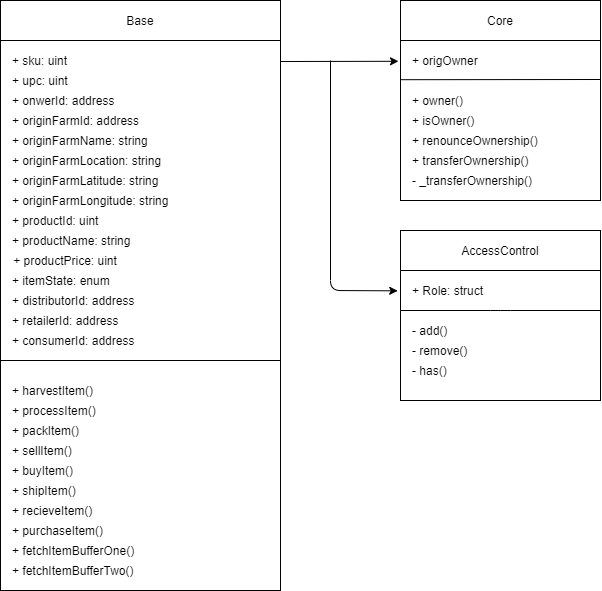

The diagram above was exported from draw.io. Its source (the exported page's mxGraphModel, read from the mxfile embedded in the PNG):
<mxGraphModel dx="1038" dy="592" grid="1" gridSize="10" guides="1" tooltips="1" connect="1" arrows="1" fold="1" page="1" pageScale="1" pageWidth="850" pageHeight="1400" math="0" shadow="0">
  <root>
    <mxCell id="0" />
    <mxCell id="1" parent="0" />
    <mxCell id="Ley14VfHWXUZP2pH2dIG-1" value="" style="shape=internalStorage;whiteSpace=wrap;html=1;backgroundOutline=1;dx=0;dy=40;align=left;" vertex="1" parent="1">
      <mxGeometry x="40" y="80" width="280" height="360" as="geometry" />
    </mxCell>
    <mxCell id="Ley14VfHWXUZP2pH2dIG-2" value="+ sku: uint" style="text;html=1;strokeColor=none;fillColor=none;align=left;verticalAlign=middle;whiteSpace=wrap;rounded=0;" vertex="1" parent="1">
      <mxGeometry x="50" y="130" width="70" height="20" as="geometry" />
    </mxCell>
    <mxCell id="Ley14VfHWXUZP2pH2dIG-3" value="+ upc: uint" style="text;html=1;strokeColor=none;fillColor=none;align=left;verticalAlign=middle;whiteSpace=wrap;rounded=0;" vertex="1" parent="1">
      <mxGeometry x="50" y="150" width="70" height="20" as="geometry" />
    </mxCell>
    <mxCell id="Ley14VfHWXUZP2pH2dIG-4" value="+ onwerId: address" style="text;html=1;strokeColor=none;fillColor=none;align=left;verticalAlign=middle;whiteSpace=wrap;rounded=0;" vertex="1" parent="1">
      <mxGeometry x="50" y="170" width="130" height="20" as="geometry" />
    </mxCell>
    <mxCell id="Ley14VfHWXUZP2pH2dIG-5" value="+ originFarmId: address" style="text;html=1;strokeColor=none;fillColor=none;align=left;verticalAlign=middle;whiteSpace=wrap;rounded=0;" vertex="1" parent="1">
      <mxGeometry x="50" y="190" width="140" height="20" as="geometry" />
    </mxCell>
    <mxCell id="Ley14VfHWXUZP2pH2dIG-6" value="+ originFarmName: string" style="text;html=1;strokeColor=none;fillColor=none;align=left;verticalAlign=middle;whiteSpace=wrap;rounded=0;" vertex="1" parent="1">
      <mxGeometry x="50" y="210" width="150" height="20" as="geometry" />
    </mxCell>
    <mxCell id="Ley14VfHWXUZP2pH2dIG-7" value="+ originFarmLocation: string" style="text;html=1;strokeColor=none;fillColor=none;align=left;verticalAlign=middle;whiteSpace=wrap;rounded=0;" vertex="1" parent="1">
      <mxGeometry x="50" y="230" width="160" height="20" as="geometry" />
    </mxCell>
    <mxCell id="Ley14VfHWXUZP2pH2dIG-8" value="+ originFarmLatitude: string" style="text;html=1;strokeColor=none;fillColor=none;align=left;verticalAlign=middle;whiteSpace=wrap;rounded=0;" vertex="1" parent="1">
      <mxGeometry x="50" y="250" width="160" height="20" as="geometry" />
    </mxCell>
    <mxCell id="Ley14VfHWXUZP2pH2dIG-9" value="+ originFarmLongitude: string" style="text;html=1;strokeColor=none;fillColor=none;align=left;verticalAlign=middle;whiteSpace=wrap;rounded=0;" vertex="1" parent="1">
      <mxGeometry x="50" y="270" width="160" height="20" as="geometry" />
    </mxCell>
    <mxCell id="Ley14VfHWXUZP2pH2dIG-10" value="+ productId: uint" style="text;html=1;strokeColor=none;fillColor=none;align=left;verticalAlign=middle;whiteSpace=wrap;rounded=0;" vertex="1" parent="1">
      <mxGeometry x="50" y="290" width="90" height="20" as="geometry" />
    </mxCell>
    <mxCell id="Ley14VfHWXUZP2pH2dIG-11" value="+ productName: string" style="text;html=1;strokeColor=none;fillColor=none;align=left;verticalAlign=middle;whiteSpace=wrap;rounded=0;" vertex="1" parent="1">
      <mxGeometry x="50" y="310" width="130" height="20" as="geometry" />
    </mxCell>
    <mxCell id="Ley14VfHWXUZP2pH2dIG-12" value="+ productPrice: uint" style="text;html=1;strokeColor=none;fillColor=none;align=center;verticalAlign=middle;whiteSpace=wrap;rounded=0;" vertex="1" parent="1">
      <mxGeometry x="50" y="330" width="110" height="20" as="geometry" />
    </mxCell>
    <mxCell id="Ley14VfHWXUZP2pH2dIG-13" value="+ itemState: enum" style="text;html=1;strokeColor=none;fillColor=none;align=left;verticalAlign=middle;whiteSpace=wrap;rounded=0;" vertex="1" parent="1">
      <mxGeometry x="50" y="350" width="100" height="20" as="geometry" />
    </mxCell>
    <mxCell id="Ley14VfHWXUZP2pH2dIG-14" value="+ distributorId: address" style="text;html=1;strokeColor=none;fillColor=none;align=left;verticalAlign=middle;whiteSpace=wrap;rounded=0;" vertex="1" parent="1">
      <mxGeometry x="50" y="370" width="130" height="20" as="geometry" />
    </mxCell>
    <mxCell id="Ley14VfHWXUZP2pH2dIG-15" value="+ retailerId: address" style="text;html=1;strokeColor=none;fillColor=none;align=left;verticalAlign=middle;whiteSpace=wrap;rounded=0;" vertex="1" parent="1">
      <mxGeometry x="50" y="390" width="120" height="20" as="geometry" />
    </mxCell>
    <mxCell id="Ley14VfHWXUZP2pH2dIG-16" value="+ consumerId: address" style="text;html=1;strokeColor=none;fillColor=none;align=left;verticalAlign=middle;whiteSpace=wrap;rounded=0;" vertex="1" parent="1">
      <mxGeometry x="50" y="410" width="130" height="20" as="geometry" />
    </mxCell>
    <mxCell id="Ley14VfHWXUZP2pH2dIG-22" value="" style="shape=internalStorage;whiteSpace=wrap;html=1;backgroundOutline=1;dx=0;dy=40;" vertex="1" parent="1">
      <mxGeometry x="440" y="80" width="200" height="200" as="geometry" />
    </mxCell>
    <mxCell id="Ley14VfHWXUZP2pH2dIG-23" value="" style="shape=internalStorage;whiteSpace=wrap;html=1;backgroundOutline=1;dx=0;dy=40;" vertex="1" parent="1">
      <mxGeometry x="440" y="310" width="200" height="170" as="geometry" />
    </mxCell>
    <mxCell id="Ley14VfHWXUZP2pH2dIG-25" value="" style="endArrow=classic;html=1;entryX=-0.01;entryY=0.304;entryDx=0;entryDy=0;entryPerimeter=0;" edge="1" parent="1" target="Ley14VfHWXUZP2pH2dIG-22">
      <mxGeometry width="50" height="50" relative="1" as="geometry">
        <mxPoint x="320" y="141" as="sourcePoint" />
        <mxPoint x="450" y="250" as="targetPoint" />
      </mxGeometry>
    </mxCell>
    <mxCell id="Ley14VfHWXUZP2pH2dIG-26" value="" style="endArrow=classic;html=1;entryX=-0.014;entryY=0.355;entryDx=0;entryDy=0;entryPerimeter=0;" edge="1" parent="1" target="Ley14VfHWXUZP2pH2dIG-23">
      <mxGeometry width="50" height="50" relative="1" as="geometry">
        <mxPoint x="370" y="140" as="sourcePoint" />
        <mxPoint x="380" y="370" as="targetPoint" />
        <Array as="points">
          <mxPoint x="370" y="370" />
        </Array>
      </mxGeometry>
    </mxCell>
    <mxCell id="Ley14VfHWXUZP2pH2dIG-28" value="" style="endArrow=none;html=1;exitX=0.002;exitY=0.396;exitDx=0;exitDy=0;exitPerimeter=0;" edge="1" parent="1" source="Ley14VfHWXUZP2pH2dIG-22">
      <mxGeometry width="50" height="50" relative="1" as="geometry">
        <mxPoint x="470" y="200" as="sourcePoint" />
        <mxPoint x="640" y="159" as="targetPoint" />
      </mxGeometry>
    </mxCell>
    <mxCell id="Ley14VfHWXUZP2pH2dIG-30" value="+ origOwner" style="text;html=1;strokeColor=none;fillColor=none;align=left;verticalAlign=middle;whiteSpace=wrap;rounded=0;" vertex="1" parent="1">
      <mxGeometry x="450" y="130" width="80" height="20" as="geometry" />
    </mxCell>
    <mxCell id="Ley14VfHWXUZP2pH2dIG-31" value="+ owner()" style="text;html=1;strokeColor=none;fillColor=none;align=left;verticalAlign=middle;whiteSpace=wrap;rounded=0;" vertex="1" parent="1">
      <mxGeometry x="450" y="170" width="60" height="20" as="geometry" />
    </mxCell>
    <mxCell id="Ley14VfHWXUZP2pH2dIG-32" value="+ isOwner()" style="text;html=1;strokeColor=none;fillColor=none;align=left;verticalAlign=middle;whiteSpace=wrap;rounded=0;" vertex="1" parent="1">
      <mxGeometry x="450" y="190" width="70" height="20" as="geometry" />
    </mxCell>
    <mxCell id="Ley14VfHWXUZP2pH2dIG-33" value="+ renounceOwnership()" style="text;html=1;strokeColor=none;fillColor=none;align=left;verticalAlign=middle;whiteSpace=wrap;rounded=0;" vertex="1" parent="1">
      <mxGeometry x="450" y="210" width="130" height="20" as="geometry" />
    </mxCell>
    <mxCell id="Ley14VfHWXUZP2pH2dIG-34" value="- _transferOwnership()" style="text;html=1;strokeColor=none;fillColor=none;align=left;verticalAlign=middle;whiteSpace=wrap;rounded=0;" vertex="1" parent="1">
      <mxGeometry x="450" y="250" width="130" height="20" as="geometry" />
    </mxCell>
    <mxCell id="Ley14VfHWXUZP2pH2dIG-35" value="+ transferOwnership()" style="text;html=1;strokeColor=none;fillColor=none;align=left;verticalAlign=middle;whiteSpace=wrap;rounded=0;" vertex="1" parent="1">
      <mxGeometry x="450" y="230" width="120" height="20" as="geometry" />
    </mxCell>
    <mxCell id="Ley14VfHWXUZP2pH2dIG-37" value="Base" style="text;html=1;strokeColor=none;fillColor=none;align=center;verticalAlign=middle;whiteSpace=wrap;rounded=0;" vertex="1" parent="1">
      <mxGeometry x="160" y="90" width="40" height="20" as="geometry" />
    </mxCell>
    <mxCell id="Ley14VfHWXUZP2pH2dIG-38" value="Core" style="text;html=1;strokeColor=none;fillColor=none;align=center;verticalAlign=middle;whiteSpace=wrap;rounded=0;" vertex="1" parent="1">
      <mxGeometry x="520" y="90" width="40" height="20" as="geometry" />
    </mxCell>
    <mxCell id="Ley14VfHWXUZP2pH2dIG-39" value="AccessControl" style="text;html=1;strokeColor=none;fillColor=none;align=center;verticalAlign=middle;whiteSpace=wrap;rounded=0;" vertex="1" parent="1">
      <mxGeometry x="520" y="320" width="40" height="20" as="geometry" />
    </mxCell>
    <mxCell id="Ley14VfHWXUZP2pH2dIG-40" value="+ Role: struct" style="text;html=1;strokeColor=none;fillColor=none;align=left;verticalAlign=middle;whiteSpace=wrap;rounded=0;" vertex="1" parent="1">
      <mxGeometry x="450" y="360" width="80" height="20" as="geometry" />
    </mxCell>
    <mxCell id="Ley14VfHWXUZP2pH2dIG-41" value="- has()" style="text;html=1;strokeColor=none;fillColor=none;align=left;verticalAlign=middle;whiteSpace=wrap;rounded=0;" vertex="1" parent="1">
      <mxGeometry x="450" y="440" width="40" height="20" as="geometry" />
    </mxCell>
    <mxCell id="Ley14VfHWXUZP2pH2dIG-42" value="- add()" style="text;html=1;strokeColor=none;fillColor=none;align=left;verticalAlign=middle;whiteSpace=wrap;rounded=0;" vertex="1" parent="1">
      <mxGeometry x="450" y="400" width="40" height="20" as="geometry" />
    </mxCell>
    <mxCell id="Ley14VfHWXUZP2pH2dIG-43" value="- remove()" style="text;html=1;strokeColor=none;fillColor=none;align=left;verticalAlign=middle;whiteSpace=wrap;rounded=0;" vertex="1" parent="1">
      <mxGeometry x="450" y="420" width="60" height="20" as="geometry" />
    </mxCell>
    <mxCell id="Ley14VfHWXUZP2pH2dIG-45" value="" style="endArrow=none;html=1;" edge="1" parent="1">
      <mxGeometry width="50" height="50" relative="1" as="geometry">
        <mxPoint x="440" y="390" as="sourcePoint" />
        <mxPoint x="640" y="390" as="targetPoint" />
        <Array as="points">
          <mxPoint x="540" y="390" />
        </Array>
      </mxGeometry>
    </mxCell>
    <mxCell id="Ley14VfHWXUZP2pH2dIG-47" value="" style="rounded=0;whiteSpace=wrap;html=1;align=left;" vertex="1" parent="1">
      <mxGeometry x="40" y="440" width="280" height="230" as="geometry" />
    </mxCell>
    <mxCell id="Ley14VfHWXUZP2pH2dIG-48" value="+ harvestItem()" style="text;html=1;strokeColor=none;fillColor=none;align=left;verticalAlign=middle;whiteSpace=wrap;rounded=0;" vertex="1" parent="1">
      <mxGeometry x="50" y="460" width="90" height="20" as="geometry" />
    </mxCell>
    <mxCell id="Ley14VfHWXUZP2pH2dIG-49" value="+ processItem()" style="text;html=1;strokeColor=none;fillColor=none;align=left;verticalAlign=middle;whiteSpace=wrap;rounded=0;" vertex="1" parent="1">
      <mxGeometry x="50" y="480" width="90" height="20" as="geometry" />
    </mxCell>
    <mxCell id="Ley14VfHWXUZP2pH2dIG-50" value="+ packItem()" style="text;html=1;strokeColor=none;fillColor=none;align=left;verticalAlign=middle;whiteSpace=wrap;rounded=0;" vertex="1" parent="1">
      <mxGeometry x="50" y="500" width="80" height="20" as="geometry" />
    </mxCell>
    <mxCell id="Ley14VfHWXUZP2pH2dIG-51" value="+ sellItem()" style="text;html=1;strokeColor=none;fillColor=none;align=left;verticalAlign=middle;whiteSpace=wrap;rounded=0;" vertex="1" parent="1">
      <mxGeometry x="50" y="520" width="70" height="20" as="geometry" />
    </mxCell>
    <mxCell id="Ley14VfHWXUZP2pH2dIG-53" value="+ shipItem()" style="text;html=1;strokeColor=none;fillColor=none;align=left;verticalAlign=middle;whiteSpace=wrap;rounded=0;" vertex="1" parent="1">
      <mxGeometry x="50" y="560" width="70" height="20" as="geometry" />
    </mxCell>
    <mxCell id="Ley14VfHWXUZP2pH2dIG-54" value="+ recieveItem()" style="text;html=1;strokeColor=none;fillColor=none;align=left;verticalAlign=middle;whiteSpace=wrap;rounded=0;" vertex="1" parent="1">
      <mxGeometry x="50" y="580" width="90" height="20" as="geometry" />
    </mxCell>
    <mxCell id="Ley14VfHWXUZP2pH2dIG-55" value="+ purchaseItem()" style="text;html=1;strokeColor=none;fillColor=none;align=left;verticalAlign=middle;whiteSpace=wrap;rounded=0;" vertex="1" parent="1">
      <mxGeometry x="50" y="600" width="100" height="20" as="geometry" />
    </mxCell>
    <mxCell id="Ley14VfHWXUZP2pH2dIG-56" value="+ fetchItemBufferOne()" style="text;html=1;strokeColor=none;fillColor=none;align=left;verticalAlign=middle;whiteSpace=wrap;rounded=0;" vertex="1" parent="1">
      <mxGeometry x="50" y="620" width="140" height="20" as="geometry" />
    </mxCell>
    <mxCell id="Ley14VfHWXUZP2pH2dIG-57" value="+ fetchItemBufferTwo()" style="text;html=1;strokeColor=none;fillColor=none;align=left;verticalAlign=middle;whiteSpace=wrap;rounded=0;" vertex="1" parent="1">
      <mxGeometry x="50" y="640" width="150" height="20" as="geometry" />
    </mxCell>
    <mxCell id="Ley14VfHWXUZP2pH2dIG-60" value="+ buyItem()" style="text;html=1;strokeColor=none;fillColor=none;align=left;verticalAlign=middle;whiteSpace=wrap;rounded=0;" vertex="1" parent="1">
      <mxGeometry x="50" y="540" width="70" height="20" as="geometry" />
    </mxCell>
  </root>
</mxGraphModel>